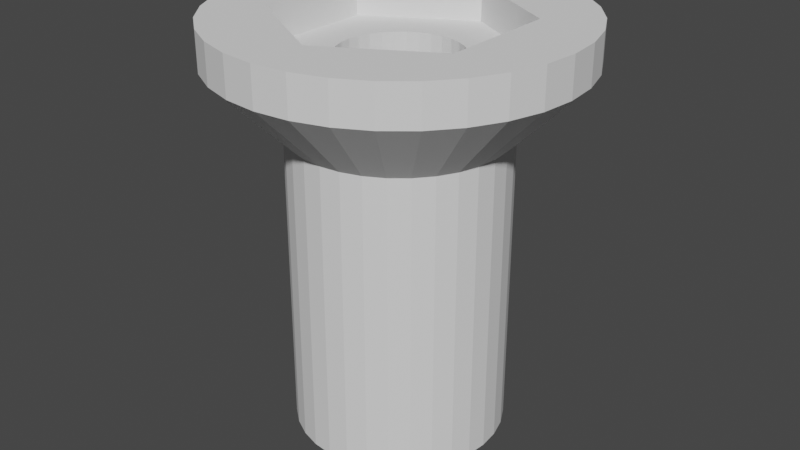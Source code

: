 # Source: WheelIdlerAxle.blend  (saved by Blender 2.82.7; exported with 4.5.12 LTS)
import bpy
from mathutils import Matrix  # noqa: F401  (used for matrix-valued properties, if any)

bpy.ops.wm.read_factory_settings(use_empty=True)
scene = bpy.context.scene
scene.name = 'Scene'

# ---- collections
col_wheelidleraxle = bpy.data.collections.new('WheelIdlerAxle'); scene.collection.children.link(col_wheelidleraxle)

# ---- materials (node trees are filled in below, after node groups)
mat_stldefaultmaterial = bpy.data.materials.new('STLDefaultMaterial')
mat_stldefaultmaterial.use_transparent_shadow = False

# ---- material node trees

# ---- world
world_world = bpy.data.worlds.new('World'); scene.world = world_world
world_world.use_nodes = True; world_world.node_tree.nodes.clear()
_N = world_world.node_tree.nodes; _L = world_world.node_tree.links
n0 = _N.new('ShaderNodeOutputWorld'); n0.name = 'World Output'; n0.location = (300, 300)
n1 = _N.new('ShaderNodeBackground'); n1.name = 'Background'; n1.location = (10, 300)
n1.inputs[0].default_value = (0.05088, 0.05088, 0.05088, 1.0)
_L.new(n1.outputs[0], n0.inputs[0])
n0.is_active_output = True
world_world.color = (0.05088, 0.05088, 0.05088)
world_world.use_sun_shadow = False
world_world.sun_shadow_jitter_overblur = 0.0

# ---- meshes
me_wheelidleraxle = bpy.data.meshes.new('WheelIdlerAxle')
me_wheelidleraxle.from_pydata([(0.0, 0.3408, 0.37), (0.0, 0.3408, 0.2679), (0.2951, 0.1704, 0.2679), (0.2951, 0.1704, 0.37), (0.2736, 0.1828, 0.37), (0.216, 0.216, 0.37), (0.1643, 0.2459, 0.37), (0.1139, 0.275, 0.37), (0.0608, 0.3057, 0.37), (0.2951, -0.1704, 0.2679), (0.2951, -0.1704, 0.37), (0.2951, -0.1222, 0.37), (0.2951, -0.0587, 0.37), (0.2951, 3.519e-09, 0.37), (0.2951, 0.0587, 0.37), (0.2951, 0.1222, 0.37), (-2.841e-08, -0.3408, 0.2679), (-2.841e-08, -0.3408, 0.37), (0.0608, -0.3057, 0.37), (0.1139, -0.275, 0.37), (0.1643, -0.2459, 0.37), (0.216, -0.216, 0.37), (0.2736, -0.1828, 0.37), (-0.2951, -0.1704, 0.2679), (-0.2951, -0.1704, 0.37), (-0.2736, -0.1828, 0.37), (-0.216, -0.216, 0.37), (-0.1643, -0.2459, 0.37), (-0.1139, -0.275, 0.37), (-0.0608, -0.3057, 0.37), (-0.2951, 0.1704, 0.2679), (-0.2951, 0.1704, 0.37), (-0.2951, 0.1222, 0.37), (-0.2951, 0.0587, 0.37), (-0.2951, -1.29e-08, 0.37), (-0.2951, -0.0587, 0.37), (-0.2951, -0.1222, 0.37), (-0.0608, 0.3057, 0.37), (-0.1139, 0.275, 0.37), (-0.1643, 0.2459, 0.37), (-0.216, 0.216, 0.37), (-0.2736, 0.1828, 0.37), (-0.17, -7.431e-09, 0.2679), (-0.1667, 0.03317, 0.2679), (-0.1571, 0.06506, 0.2679), (0.1667, 0.03317, 0.2679), (0.17, 2.027e-09, 0.2679), (0.1571, 0.06506, 0.2679), (-0.1413, 0.09445, 0.2679), (-0.1202, 0.1202, 0.2679), (0.1413, 0.09445, 0.2679), (0.1202, 0.1202, 0.2679), (-0.09445, 0.1413, 0.2679), (-0.06506, 0.1571, 0.2679), (0.09445, 0.1413, 0.2679), (0.06506, 0.1571, 0.2679), (-0.03317, 0.1667, 0.2679), (-7.117e-09, 0.17, 0.2679), (0.03317, 0.1667, 0.2679), (-0.09755, 0.4904, 0.26), (-0.09755, 0.4904, 0.37), (0.0, 0.5, 0.37), (0.0, 0.5, 0.26), (-0.1913, 0.4619, 0.26), (-0.1913, 0.4619, 0.37), (-0.2778, 0.4157, 0.26), (-0.2778, 0.4157, 0.37), (-0.3536, 0.3536, 0.26), (-0.3536, 0.3536, 0.37), (-0.4157, 0.2778, 0.26), (-0.4157, 0.2778, 0.37), (-0.4619, 0.1913, 0.26), (-0.4619, 0.1913, 0.37), (-0.4904, 0.09755, 0.26), (-0.4904, 0.09755, 0.37), (-0.5, -2.186e-08, 0.26), (-0.5, -2.186e-08, 0.37), (-0.4904, -0.09755, 0.26), (-0.4904, -0.09755, 0.37), (-0.4619, -0.1913, 0.26), (-0.4619, -0.1913, 0.37), (-0.4157, -0.2778, 0.26), (-0.4157, -0.2778, 0.37), (-0.3536, -0.3536, 0.26), (-0.3536, -0.3536, 0.37), (-0.2778, -0.4157, 0.26), (-0.2778, -0.4157, 0.37), (-0.1913, -0.4619, 0.26), (-0.1913, -0.4619, 0.37), (-0.09755, -0.4904, 0.26), (-0.09755, -0.4904, 0.37), (4.371e-08, -0.5, 0.26), (4.371e-08, -0.5, 0.37), (0.09755, -0.4904, 0.26), (0.09755, -0.4904, 0.37), (0.1913, -0.4619, 0.26), (0.1913, -0.4619, 0.37), (0.2778, -0.4157, 0.26), (0.2778, -0.4157, 0.37), (0.3536, -0.3536, 0.26), (0.3536, -0.3536, 0.37), (0.4157, -0.2778, 0.26), (0.4157, -0.2778, 0.37), (0.4619, -0.1913, 0.26), (0.4619, -0.1913, 0.37), (0.4904, -0.09755, 0.26), (0.4904, -0.09755, 0.37), (0.5, 5.962e-09, 0.26), (0.5, 5.962e-09, 0.37), (0.4904, 0.09755, 0.26), (0.4904, 0.09755, 0.37), (0.4619, 0.1913, 0.26), (0.4619, 0.1913, 0.37), (0.4157, 0.2778, 0.26), (0.4157, 0.2778, 0.37), (0.3536, 0.3536, 0.26), (0.3536, 0.3536, 0.37), (0.2778, 0.4157, 0.26), (0.2778, 0.4157, 0.37), (0.1913, 0.4619, 0.26), (0.1913, 0.4619, 0.37), (0.09755, 0.4904, 0.26), (0.09755, 0.4904, 0.37), (-0.05853, 0.2942, 0.06), (0.0, 0.3, 0.06), (-0.1148, 0.2772, 0.06), (-0.1667, 0.2494, 0.06), (-0.2121, 0.2121, 0.06), (-0.2494, 0.1667, 0.06), (-0.2772, 0.1148, 0.06), (-0.2942, 0.05853, 0.06), (-0.3, -1.311e-08, 0.06), (-0.2942, -0.05853, 0.06), (-0.2772, -0.1148, 0.06), (-0.2494, -0.1667, 0.06), (-0.2121, -0.2121, 0.06), (-0.1667, -0.2494, 0.06), (-0.1148, -0.2772, 0.06), (-0.05853, -0.2942, 0.06), (2.623e-08, -0.3, 0.06), (0.05853, -0.2942, 0.06), (0.1148, -0.2772, 0.06), (0.1667, -0.2494, 0.06), (0.2121, -0.2121, 0.06), (0.2494, -0.1667, 0.06), (0.2772, -0.1148, 0.06), (0.2942, -0.05853, 0.06), (0.3, 3.577e-09, 0.06), (0.2942, 0.05853, 0.06), (0.2772, 0.1148, 0.06), (0.2494, 0.1667, 0.06), (0.2121, 0.2121, 0.06), (0.1667, 0.2494, 0.06), (0.1148, 0.2772, 0.06), (0.05853, 0.2942, 0.06), (-0.05853, 0.2942, -0.8), (0.0, 0.3, -0.8), (-0.1148, 0.2772, -0.8), (-0.1667, 0.2494, -0.8), (-0.2121, 0.2121, -0.8), (-0.2494, 0.1667, -0.8), (-0.2772, 0.1148, -0.8), (-0.2942, 0.05853, -0.8), (-0.3, -1.311e-08, -0.8), (-0.2942, -0.05853, -0.8), (-0.2772, -0.1148, -0.8), (-0.2494, -0.1667, -0.8), (-0.2121, -0.2121, -0.8), (-0.1667, -0.2494, -0.8), (-0.1148, -0.2772, -0.8), (-0.05853, -0.2942, -0.8), (2.623e-08, -0.3, -0.8), (0.05853, -0.2942, -0.8), (0.1148, -0.2772, -0.8), (0.1667, -0.2494, -0.8), (0.2121, -0.2121, -0.8), (0.2494, -0.1667, -0.8), (0.2772, -0.1148, -0.8), (0.2942, -0.05853, -0.8), (0.3, 3.577e-09, -0.8), (0.2942, 0.05853, -0.8), (0.2772, 0.1148, -0.8), (0.2494, 0.1667, -0.8), (0.2121, 0.2121, -0.8), (0.1667, 0.2494, -0.8), (0.1148, 0.2772, -0.8), (0.05853, 0.2942, -0.8), (-0.03317, 0.1667, -0.8), (0.0, 0.17, -0.8), (-0.06506, 0.1571, -0.8), (-0.09445, 0.1413, -0.8), (-0.1202, 0.1202, -0.8), (-0.1413, 0.09445, -0.8), (-0.1571, 0.06506, -0.8), (-0.1667, 0.03317, -0.8), (-0.17, -7.431e-09, -0.8), (-0.1667, -0.03317, -0.8), (-0.1571, -0.06506, -0.8), (-0.1413, -0.09445, -0.8), (-0.1202, -0.1202, -0.8), (-0.09445, -0.1413, -0.8), (-0.06506, -0.1571, -0.8), (-0.03317, -0.1667, -0.8), (1.486e-08, -0.17, -0.8), (0.03317, -0.1667, -0.8), (0.06506, -0.1571, -0.8), (0.09445, -0.1413, -0.8), (0.1202, -0.1202, -0.8), (0.1413, -0.09445, -0.8), (0.1571, -0.06506, -0.8), (0.1667, -0.03317, -0.8), (0.17, 2.027e-09, -0.8), (0.1667, 0.03317, -0.8), (0.1571, 0.06506, -0.8), (0.1413, 0.09445, -0.8), (0.1202, 0.1202, -0.8), (0.09445, 0.1413, -0.8), (0.06506, 0.1571, -0.8), (0.03317, 0.1667, -0.8), (0.1413, -0.09445, 0.2679), (0.1571, -0.06506, 0.2679), (0.03317, -0.1667, 0.2679), (0.06506, -0.1571, 0.2679), (0.09445, -0.1413, 0.2679), (0.1667, -0.03317, 0.2679), (-0.1667, -0.03317, 0.2679), (-0.1571, -0.06506, 0.2679), (-0.1413, -0.09445, 0.2679), (-0.1202, -0.1202, 0.2679), (0.1202, -0.1202, 0.2679), (-0.09445, -0.1413, 0.2679), (-0.06506, -0.1571, 0.2679), (-0.03317, -0.1667, 0.2679), (-2.129e-08, -0.17, 0.2679)], [], [(0, 1, 2), (2, 3, 4), (5, 6, 7), (2, 4, 5), (8, 0, 2), (2, 5, 7), (2, 7, 8), (3, 2, 9), (9, 10, 11), (12, 13, 14), (9, 11, 12), (15, 3, 9), (9, 12, 14), (9, 14, 15), (10, 9, 16), (16, 17, 18), (19, 20, 21), (16, 18, 19), (22, 10, 16), (16, 19, 21), (16, 21, 22), (17, 16, 23), (23, 24, 25), (26, 27, 28), (23, 25, 26), (29, 17, 23), (23, 26, 28), (23, 28, 29), (24, 23, 30), (30, 31, 32), (33, 34, 35), (30, 32, 33), (36, 24, 30), (30, 33, 35), (30, 35, 36), (31, 30, 1), (1, 0, 37), (38, 39, 40), (1, 37, 38), (41, 31, 1), (1, 38, 40), (1, 40, 41), (2, 1, 30), (30, 42, 43), (30, 43, 44), (45, 46, 2), (47, 45, 2), (30, 44, 48), (30, 48, 49), (50, 47, 2), (51, 50, 2), (30, 49, 52), (30, 52, 53), (54, 51, 2), (55, 54, 2), (30, 53, 56), (30, 56, 57), (58, 55, 2), (2, 30, 57), (57, 58, 2), (59, 60, 61), (59, 61, 62), (63, 64, 60), (63, 60, 59), (65, 66, 64), (65, 64, 63), (67, 68, 66), (67, 66, 65), (69, 70, 68), (69, 68, 67), (71, 72, 70), (71, 70, 69), (73, 74, 72), (73, 72, 71), (75, 76, 74), (75, 74, 73), (77, 78, 76), (77, 76, 75), (79, 80, 78), (79, 78, 77), (81, 82, 80), (81, 80, 79), (83, 84, 82), (83, 82, 81), (85, 86, 84), (85, 84, 83), (87, 88, 86), (87, 86, 85), (89, 90, 88), (89, 88, 87), (91, 92, 90), (91, 90, 89), (93, 94, 92), (93, 92, 91), (95, 96, 94), (95, 94, 93), (97, 98, 96), (97, 96, 95), (99, 100, 98), (99, 98, 97), (101, 102, 100), (101, 100, 99), (103, 104, 102), (103, 102, 101), (105, 106, 104), (105, 104, 103), (107, 108, 106), (107, 106, 105), (109, 110, 108), (109, 108, 107), (111, 112, 110), (111, 110, 109), (113, 114, 112), (113, 112, 111), (115, 116, 114), (115, 114, 113), (117, 118, 116), (117, 116, 115), (119, 120, 118), (119, 118, 117), (121, 122, 120), (121, 120, 119), (62, 61, 122), (62, 122, 121), (123, 59, 62), (123, 62, 124), (125, 63, 59), (125, 59, 123), (126, 65, 63), (126, 63, 125), (127, 67, 65), (127, 65, 126), (128, 69, 67), (128, 67, 127), (129, 71, 69), (129, 69, 128), (130, 73, 71), (130, 71, 129), (131, 75, 73), (131, 73, 130), (132, 77, 75), (132, 75, 131), (133, 79, 77), (133, 77, 132), (134, 81, 79), (134, 79, 133), (135, 83, 81), (135, 81, 134), (136, 85, 83), (136, 83, 135), (137, 87, 85), (137, 85, 136), (138, 89, 87), (138, 87, 137), (139, 91, 89), (139, 89, 138), (140, 93, 91), (140, 91, 139), (141, 95, 93), (141, 93, 140), (142, 97, 95), (142, 95, 141), (143, 99, 97), (143, 97, 142), (144, 101, 99), (144, 99, 143), (145, 103, 101), (145, 101, 144), (146, 105, 103), (146, 103, 145), (147, 107, 105), (147, 105, 146), (148, 109, 107), (148, 107, 147), (149, 111, 109), (149, 109, 148), (150, 113, 111), (150, 111, 149), (151, 115, 113), (151, 113, 150), (152, 117, 115), (152, 115, 151), (153, 119, 117), (153, 117, 152), (154, 121, 119), (154, 119, 153), (124, 62, 121), (124, 121, 154), (155, 123, 124), (155, 124, 156), (157, 125, 123), (157, 123, 155), (158, 126, 125), (158, 125, 157), (159, 127, 126), (159, 126, 158), (160, 128, 127), (160, 127, 159), (161, 129, 128), (161, 128, 160), (162, 130, 129), (162, 129, 161), (163, 131, 130), (163, 130, 162), (164, 132, 131), (164, 131, 163), (165, 133, 132), (165, 132, 164), (166, 134, 133), (166, 133, 165), (167, 135, 134), (167, 134, 166), (168, 136, 135), (168, 135, 167), (169, 137, 136), (169, 136, 168), (170, 138, 137), (170, 137, 169), (171, 139, 138), (171, 138, 170), (172, 140, 139), (172, 139, 171), (173, 141, 140), (173, 140, 172), (174, 142, 141), (174, 141, 173), (175, 143, 142), (175, 142, 174), (176, 144, 143), (176, 143, 175), (177, 145, 144), (177, 144, 176), (178, 146, 145), (178, 145, 177), (179, 147, 146), (179, 146, 178), (180, 148, 147), (180, 147, 179), (181, 149, 148), (181, 148, 180), (182, 150, 149), (182, 149, 181), (183, 151, 150), (183, 150, 182), (184, 152, 151), (184, 151, 183), (185, 153, 152), (185, 152, 184), (186, 154, 153), (186, 153, 185), (156, 124, 154), (156, 154, 186), (60, 37, 0), (60, 0, 61), (64, 38, 37), (64, 37, 60), (66, 39, 38), (66, 38, 64), (68, 40, 39), (68, 39, 66), (70, 41, 40), (70, 40, 68), (70, 72, 32), (31, 41, 70), (32, 31, 70), (74, 33, 32), (74, 32, 72), (76, 34, 33), (76, 33, 74), (78, 35, 34), (78, 34, 76), (80, 36, 35), (80, 35, 78), (80, 82, 25), (24, 36, 80), (25, 24, 80), (84, 26, 25), (84, 25, 82), (86, 27, 26), (86, 26, 84), (88, 28, 27), (88, 27, 86), (90, 29, 28), (90, 28, 88), (92, 17, 29), (92, 29, 90), (94, 18, 17), (94, 17, 92), (96, 19, 18), (96, 18, 94), (98, 20, 19), (98, 19, 96), (100, 21, 20), (100, 20, 98), (102, 22, 21), (102, 21, 100), (102, 104, 11), (10, 22, 102), (11, 10, 102), (106, 12, 11), (106, 11, 104), (108, 13, 12), (108, 12, 106), (110, 14, 13), (110, 13, 108), (112, 15, 14), (112, 14, 110), (112, 114, 4), (3, 15, 112), (4, 3, 112), (116, 5, 4), (116, 4, 114), (118, 6, 5), (118, 5, 116), (120, 7, 6), (120, 6, 118), (122, 8, 7), (122, 7, 120), (61, 0, 8), (61, 8, 122), (187, 155, 156), (187, 156, 188), (189, 157, 155), (189, 155, 187), (190, 158, 157), (190, 157, 189), (191, 159, 158), (191, 158, 190), (192, 160, 159), (192, 159, 191), (193, 161, 160), (193, 160, 192), (194, 162, 161), (194, 161, 193), (195, 163, 162), (195, 162, 194), (196, 164, 163), (196, 163, 195), (197, 165, 164), (197, 164, 196), (198, 166, 165), (198, 165, 197), (199, 167, 166), (199, 166, 198), (200, 168, 167), (200, 167, 199), (201, 169, 168), (201, 168, 200), (202, 170, 169), (202, 169, 201), (203, 171, 170), (203, 170, 202), (204, 172, 171), (204, 171, 203), (205, 173, 172), (205, 172, 204), (206, 174, 173), (206, 173, 205), (207, 175, 174), (207, 174, 206), (208, 176, 175), (208, 175, 207), (209, 177, 176), (209, 176, 208), (210, 178, 177), (210, 177, 209), (211, 179, 178), (211, 178, 210), (212, 180, 179), (212, 179, 211), (213, 181, 180), (213, 180, 212), (214, 182, 181), (214, 181, 213), (215, 183, 182), (215, 182, 214), (216, 184, 183), (216, 183, 215), (217, 185, 184), (217, 184, 216), (218, 186, 185), (218, 185, 217), (188, 156, 186), (188, 186, 218), (219, 220, 209), (219, 209, 208), (221, 222, 205), (221, 205, 204), (222, 223, 206), (222, 206, 205), (42, 30, 23), (23, 16, 9), (9, 2, 46), (9, 46, 224), (225, 42, 23), (226, 225, 23), (9, 224, 220), (9, 220, 219), (227, 226, 23), (228, 227, 23), (9, 219, 229), (9, 229, 223), (230, 228, 23), (231, 230, 23), (9, 223, 222), (9, 222, 221), (232, 231, 23), (9, 221, 233), (233, 232, 23), (23, 9, 233), (223, 229, 207), (223, 207, 206), (232, 233, 203), (232, 203, 202), (227, 228, 199), (227, 199, 198), (224, 46, 211), (224, 211, 210), (55, 58, 218), (55, 218, 217), (58, 57, 188), (58, 188, 218), (226, 227, 198), (226, 198, 197), (229, 219, 208), (229, 208, 207), (57, 56, 187), (57, 187, 188), (53, 52, 190), (53, 190, 189), (48, 44, 193), (48, 193, 192), (54, 55, 217), (54, 217, 216), (51, 54, 216), (51, 216, 215), (43, 42, 195), (43, 195, 194), (45, 47, 213), (45, 213, 212), (231, 232, 202), (231, 202, 201), (225, 226, 197), (225, 197, 196), (52, 49, 191), (52, 191, 190), (49, 48, 192), (49, 192, 191), (44, 43, 194), (44, 194, 193), (228, 230, 200), (228, 200, 199), (50, 51, 215), (50, 215, 214), (46, 45, 212), (46, 212, 211), (47, 50, 214), (47, 214, 213), (233, 221, 204), (233, 204, 203), (230, 231, 201), (230, 201, 200), (42, 225, 196), (42, 196, 195), (56, 53, 189), (56, 189, 187), (220, 224, 210), (220, 210, 209)])
me_wheelidleraxle.materials.append(mat_stldefaultmaterial)
me_wheelidleraxle.use_remesh_fix_poles = True
me_wheelidleraxle.use_remesh_preserve_attributes = False
me_wheelidleraxle.use_mirror_vertex_groups = False
me_wheelidleraxle.update()

# ---- objects
ob_wheelidleraxle = bpy.data.objects.new('WheelIdlerAxle', me_wheelidleraxle)

# ---- transforms, parenting, visibility, modifiers, constraints
ob_wheelidleraxle.location = (0.0, 0.0, 0.0)
ob_wheelidleraxle.lineart.crease_threshold = 0.0

# ---- collection membership
col_wheelidleraxle.objects.link(ob_wheelidleraxle)

# ---- scene / render settings (as saved in the file)
scene.frame_start = 1; scene.frame_end = 250; scene.frame_set(1)
scene.render.engine = 'BLENDER_EEVEE_NEXT'
scene.cycles.use_denoising = False
scene.cycles.samples = 128
scene.cycles.sampling_pattern = 'TABULATED_SOBOL'
scene.cycles.use_adaptive_sampling = False
scene.cycles.use_light_tree = False
scene.view_settings.view_transform = 'Filmic'
bpy.context.view_layer.update()

# ---- added for rendering (the .blend has no active camera and no usable light): camera, sun
cam_auto = bpy.data.cameras.new('AutoCamera')
cam_auto.lens = 50.0
cam_auto.sensor_width = 36.0
cam_auto.clip_end = 1000.0
ob_auto_camera = bpy.data.objects.new('AutoCamera', cam_auto)
scene.collection.objects.link(ob_auto_camera)
ob_auto_camera.location = (1.69821, -2.03785, 1.14357)
ob_auto_camera.rotation_euler = (1.09748, -7.21219e-08, 0.694738)
scene.camera = ob_auto_camera
light_auto_sun = bpy.data.lights.new('AutoSun', 'SUN')
light_auto_sun.energy = 3.0
light_auto_sun.angle = 0.0523599
ob_auto_sun = bpy.data.objects.new('AutoSun', light_auto_sun)
scene.collection.objects.link(ob_auto_sun)
ob_auto_sun.rotation_euler = (0.872665, 0.174533, 0.523599)
bpy.context.view_layer.update()
